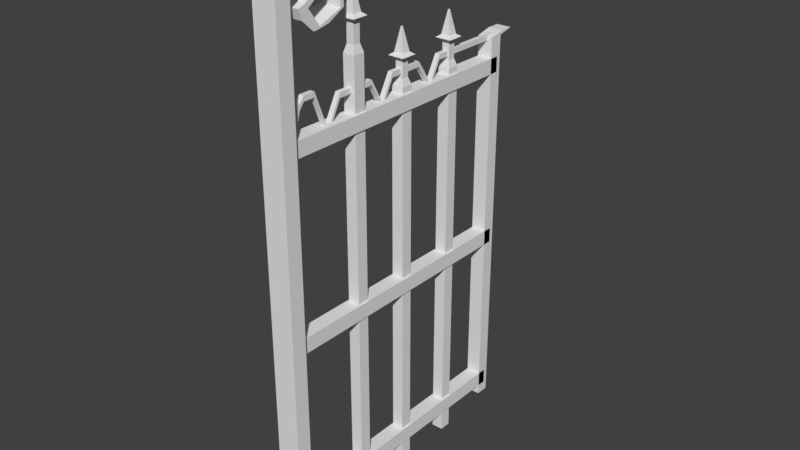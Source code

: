 # Source: S_GateFence.blend  (saved by Blender 2.79.0; exported with 4.5.12 LTS)
import bpy
from mathutils import Matrix  # noqa: F401  (used for matrix-valued properties, if any)

bpy.ops.wm.read_factory_settings(use_empty=True)
scene = bpy.context.scene
scene.name = 'Scene'

# ---- collections
col_collection_1 = bpy.data.collections.new('Collection 1'); scene.collection.children.link(col_collection_1)

# ---- world
world_world = bpy.data.worlds.new('World'); scene.world = world_world
world_world.color = (0.05088, 0.05088, 0.05088)
world_world.use_sun_shadow = False
world_world.sun_shadow_jitter_overblur = 0.0
world_world.cycles.sampling_method = 'MANUAL'

# ---- meshes
me_cube_015 = bpy.data.meshes.new('Cube.015')
me_cube_015.from_pydata([(-1.0, -1.0, -1.0), (-1.0, -1.0, 1.0), (-1.0, -0.4007, -1.0), (-1.0, -0.4007, 1.0), (1.0, -1.0, -1.0), (1.0, -1.0, 1.0), (1.0, -0.4007, -1.0), (1.0, -0.4007, 1.0), (-1.0, -1.093, -10.33), (-1.0, -1.093, -8.331), (1.0, -1.093, -8.331), (1.0, -1.093, -10.33), (-1.0, -1.206, -0.681), (-1.0, -1.206, 1.319), (1.0, -1.206, 1.319), (1.0, -1.206, -0.681), (-1.0, -1.462, -0.681), (-1.0, -1.462, 1.319), (1.0, -1.462, 1.319), (1.0, -1.462, -0.681), (-1.0, -1.558, -10.3), (-1.0, -1.558, -8.302), (1.0, -1.558, -8.302), (1.0, -1.558, -10.3), (-1.0, -1.654, -0.4886), (-1.0, -1.654, 1.511), (1.0, -1.654, 1.511), (1.0, -1.654, -0.4886), (-1.0, -1.933, -0.4886), (-1.0, -1.933, 1.511), (1.0, -1.933, 1.511), (1.0, -1.933, -0.4886), (-1.0, -2.041, -11.69), (-1.0, -2.041, -9.689), (1.0, -2.041, -9.689), (1.0, -2.041, -11.69), (-1.0, -2.142, 3.151), (-1.0, -2.142, 5.151), (1.0, -2.142, 5.151), (1.0, -2.142, 3.151), (-1.0, -2.23, 3.151), (-1.0, -2.23, 5.151), (1.0, -2.23, 5.151), (1.0, -2.23, 3.151), (-1.0, -2.264, 0.7155), (-1.0, -2.264, 2.715), (1.0, -2.264, 2.715), (1.0, -2.264, 0.7155), (-1.0, -2.292, 4.17), (-1.0, -2.292, 6.17), (1.0, -2.292, 6.17), (1.0, -2.292, 4.17), (-1.0, -2.328, 9.614), (-1.0, -2.328, 11.61), (1.0, -2.328, 11.61), (1.0, -2.328, 9.614), (-1.0, -2.331, 14.03), (-1.0, -2.331, 16.03), (1.0, -2.331, 16.03), (1.0, -2.331, 14.03), (-1.0, -2.389, 14.03), (-1.0, -2.389, 16.03), (1.0, -2.389, 16.03), (1.0, -2.389, 14.03), (-1.0, -2.328, -12.17), (1.0, -2.328, -12.17), (-1.0, -2.356, -8.718), (1.0, -2.356, -8.718), (-3.11, -2.401, -87.89), (-3.11, -2.401, -81.67), (-3.11, -0.414, -87.89), (-3.11, -0.414, -81.67), (3.11, -2.401, -87.89), (3.11, -2.401, -81.67), (3.11, -0.414, -87.89), (3.11, -0.414, -81.67), (-2.431, -0.844, -167.4), (-2.431, -0.93, -167.4), (-2.431, -0.844, -5.244), (-2.431, -0.93, -5.244), (2.431, -0.844, -167.4), (2.431, -0.93, -167.4), (2.431, -0.844, -5.244), (2.431, -0.93, -5.244), (-1.525, -0.9139, -2.339), (-1.525, -0.86, -2.339), (1.525, -0.86, -2.339), (1.525, -0.9139, -2.339), (-1.525, -0.9139, 4.633), (-1.525, -0.86, 4.633), (1.525, -0.86, 4.633), (1.525, -0.9139, 4.633), (-3.37, -0.9466, 5.787), (-3.37, -0.8274, 5.787), (3.37, -0.8274, 5.787), (3.37, -0.9466, 5.787), (-1.917, -0.9209, 6.82), (-1.917, -0.8531, 6.82), (1.917, -0.8531, 6.82), (1.917, -0.9209, 6.82), (-0.2416, -0.8913, 16.02), (-0.2416, -0.8827, 16.02), (0.2416, -0.8827, 16.02), (0.2416, -0.8913, 16.02), (-2.431, -1.311, -167.4), (-2.431, -1.396, -167.4), (-2.431, -1.311, -5.244), (-2.431, -1.396, -5.244), (2.431, -1.311, -167.4), (2.431, -1.396, -167.4), (2.431, -1.311, -5.244), (2.431, -1.396, -5.244), (-1.525, -1.38, -2.339), (-1.525, -1.327, -2.339), (1.525, -1.327, -2.339), (1.525, -1.38, -2.339), (-1.525, -1.38, 4.633), (-1.525, -1.327, 4.633), (1.525, -1.327, 4.633), (1.525, -1.38, 4.633), (-3.37, -1.413, 5.787), (-3.37, -1.294, 5.787), (3.37, -1.294, 5.787), (3.37, -1.413, 5.787), (-1.917, -1.387, 6.82), (-1.917, -1.32, 6.82), (1.917, -1.32, 6.82), (1.917, -1.387, 6.82), (-0.2416, -1.358, 16.02), (-0.2416, -1.349, 16.02), (0.2416, -1.349, 16.02), (0.2416, -1.358, 16.02), (-2.431, -1.748, -170.2), (-2.431, -1.834, -170.2), (-2.431, -1.748, 12.77), (-2.431, -1.834, 12.77), (2.431, -1.748, -170.2), (2.431, -1.834, -170.2), (2.431, -1.748, 12.77), (2.431, -1.834, 12.77), (-1.525, -1.818, 16.05), (-1.525, -1.764, 16.05), (1.525, -1.764, 16.05), (1.525, -1.818, 16.05), (-1.525, -1.818, 23.92), (-1.525, -1.764, 23.92), (1.525, -1.764, 23.92), (1.525, -1.818, 23.92), (-3.37, -1.851, 25.22), (-3.37, -1.732, 25.22), (3.37, -1.732, 25.22), (3.37, -1.851, 25.22), (-1.917, -1.825, 26.39), (-1.917, -1.757, 26.39), (1.917, -1.757, 26.39), (1.917, -1.825, 26.39), (-0.2416, -1.796, 36.77), (-0.2416, -1.787, 36.77), (0.2416, -1.787, 36.77), (0.2416, -1.796, 36.77), (-3.11, -0.3829, -162.5), (-3.11, -0.4802, -162.5), (-3.11, -0.3829, 0.2719), (-3.11, -0.4802, 0.2719), (3.11, -0.3829, -162.5), (3.11, -0.4802, -162.5), (3.11, -0.3829, 0.2719), (3.11, -0.4802, 0.2719), (-3.11, -0.3665, 1.754), (-3.11, -0.2691, 1.754), (3.11, -0.2691, 1.754), (3.11, -0.3665, 1.754), (-3.11, -2.401, -158.2), (-3.11, -2.401, -151.9), (-3.11, -0.414, -158.2), (-3.11, -0.414, -151.9), (3.11, -2.401, -158.2), (3.11, -2.401, -151.9), (3.11, -0.414, -158.2), (3.11, -0.414, -151.9), (-3.11, -2.401, -14.07), (-3.11, -2.401, -7.85), (-3.11, -0.414, -14.07), (-3.11, -0.414, -7.85), (3.11, -2.401, -14.07), (3.11, -2.401, -7.85), (3.11, -0.414, -14.07), (3.11, -0.414, -7.85), (-4.6, -2.481, 38.13), (-4.6, -2.481, -167.6), (-4.6, -2.372, 38.13), (-4.6, -2.372, -167.6), (5.109, -2.481, 38.13), (5.109, -2.481, -167.6), (5.109, -2.372, 38.13), (5.109, -2.372, -167.6), (-4.6, -2.372, 42.76), (-4.6, -2.481, 42.76), (5.109, -2.372, 42.76), (5.109, -2.481, 42.76), (5.109, -2.225, 45.99), (-4.6, -2.225, 45.99), (5.109, -2.225, 50.63), (-4.6, -2.225, 50.63), (5.109, -2.068, 45.99), (-4.6, -2.068, 45.99), (5.109, -2.068, 50.63), (-4.6, -2.068, 50.63), (5.109, -1.988, 41.53), (-4.6, -1.988, 41.53), (5.109, -1.988, 46.16), (-4.6, -1.988, 46.16), (5.109, -1.961, 41.53), (-4.6, -1.961, 41.53), (5.109, -1.961, 46.16), (-4.6, -1.961, 46.16), (5.109, -1.988, 31.21), (-4.6, -1.988, 31.21), (5.109, -1.961, 31.21), (-4.6, -1.961, 31.21), (5.109, -2.156, 27.51), (-4.6, -2.156, 27.51), (5.109, -2.086, 27.51), (-4.6, -2.086, 27.51), (5.109, -2.207, 26.52), (-4.6, -2.207, 26.52), (5.109, -2.179, 26.52), (-4.6, -2.179, 26.52), (5.109, -2.24, 34.04), (-4.6, -2.24, 34.04), (5.109, -2.291, 30.86), (-4.6, -2.291, 30.86), (5.109, -2.264, 35.79), (-4.6, -2.264, 35.79), (5.109, -2.315, 34.8), (-4.6, -2.315, 34.8), (5.109, -2.076, 41.06), (-4.6, -2.076, 41.06), (5.109, -2.1, 42.81), (-4.6, -2.1, 42.81)], [], [(1, 2, 0), (3, 6, 2), (7, 4, 6), (0, 9, 1), (6, 0, 2), (3, 5, 7), (11, 12, 8), (4, 8, 0), (1, 10, 5), (4, 10, 11), (13, 18, 14), (9, 12, 13), (9, 14, 10), (10, 15, 11), (19, 22, 23), (14, 19, 15), (15, 16, 12), (12, 17, 13), (23, 24, 20), (19, 20, 16), (16, 21, 17), (17, 22, 18), (25, 30, 26), (21, 24, 25), (21, 26, 22), (22, 27, 23), (31, 32, 28), (26, 31, 27), (27, 28, 24), (24, 29, 25), (35, 36, 32), (28, 33, 29), (29, 34, 30), (31, 34, 35), (37, 42, 38), (33, 36, 37), (33, 38, 34), (34, 39, 35), (43, 44, 40), (38, 43, 39), (39, 40, 36), (36, 41, 37), (45, 48, 49), (40, 45, 41), (41, 46, 42), (43, 46, 47), (49, 54, 50), (45, 50, 46), (46, 51, 47), (44, 66, 48), (55, 56, 52), (50, 55, 51), (51, 52, 48), (49, 52, 53), (57, 62, 58), (53, 56, 57), (53, 58, 54), (54, 59, 55), (62, 60, 63), (58, 63, 59), (59, 60, 56), (56, 61, 57), (65, 66, 64), (48, 67, 51), (47, 67, 65), (47, 64, 44), (69, 70, 68), (71, 74, 70), (75, 72, 74), (73, 68, 72), (74, 68, 70), (71, 73, 75), (76, 79, 78), (79, 85, 78), (83, 80, 82), (81, 76, 80), (82, 76, 78), (79, 81, 83), (87, 88, 84), (82, 87, 83), (78, 86, 82), (79, 87, 84), (90, 95, 91), (84, 89, 85), (86, 91, 87), (85, 90, 86), (95, 96, 92), (89, 94, 90), (91, 92, 88), (88, 93, 89), (96, 101, 97), (92, 97, 93), (94, 99, 95), (93, 98, 94), (100, 102, 101), (98, 103, 99), (97, 102, 98), (99, 100, 96), (105, 106, 104), (107, 113, 106), (111, 108, 110), (109, 104, 108), (110, 104, 106), (107, 109, 111), (115, 116, 112), (110, 115, 111), (106, 114, 110), (107, 115, 112), (118, 123, 119), (112, 117, 113), (114, 119, 115), (113, 118, 114), (120, 127, 124), (117, 122, 118), (119, 120, 116), (116, 121, 117), (124, 129, 125), (120, 125, 121), (122, 127, 123), (122, 125, 126), (128, 130, 129), (126, 131, 127), (125, 130, 126), (127, 128, 124), (133, 134, 132), (135, 141, 134), (138, 137, 136), (137, 132, 136), (138, 132, 134), (135, 137, 139), (143, 144, 140), (138, 143, 139), (134, 142, 138), (139, 140, 135), (146, 151, 147), (140, 145, 141), (142, 147, 143), (141, 146, 142), (151, 152, 148), (145, 150, 146), (147, 148, 144), (144, 149, 145), (152, 157, 153), (148, 153, 149), (150, 155, 151), (149, 154, 150), (156, 158, 157), (154, 159, 155), (153, 158, 154), (152, 159, 156), (160, 163, 162), (166, 171, 167), (167, 164, 166), (165, 160, 164), (166, 160, 162), (163, 165, 167), (168, 170, 169), (162, 170, 166), (167, 168, 163), (162, 168, 169), (173, 174, 172), (175, 178, 174), (179, 176, 178), (177, 172, 176), (178, 172, 174), (175, 177, 179), (181, 182, 180), (183, 186, 182), (187, 184, 186), (185, 180, 184), (186, 180, 182), (183, 185, 187), (190, 189, 188), (194, 191, 190), (192, 195, 194), (188, 193, 192), (198, 192, 194), (193, 191, 195), (197, 198, 196), (199, 188, 192), (196, 201, 190), (197, 190, 188), (207, 201, 203), (200, 198, 194), (201, 194, 190), (202, 196, 198), (210, 207, 206), (206, 203, 202), (204, 202, 200), (205, 200, 201), (212, 210, 208), (204, 210, 206), (209, 204, 205), (211, 205, 207), (215, 212, 213), (216, 212, 208), (215, 209, 211), (214, 211, 210), (216, 222, 218), (217, 208, 209), (219, 209, 213), (218, 213, 212), (220, 226, 222), (221, 216, 217), (223, 217, 219), (222, 219, 218), (227, 224, 225), (220, 230, 224), (227, 221, 223), (226, 223, 222), (228, 234, 230), (229, 220, 221), (231, 221, 225), (230, 225, 224), (235, 232, 233), (238, 233, 232), (235, 229, 231), (234, 231, 230), (239, 236, 237), (236, 232, 228), (237, 228, 229), (233, 237, 229), (1, 3, 2), (3, 7, 6), (7, 5, 4), (0, 8, 9), (6, 4, 0), (3, 1, 5), (11, 15, 12), (4, 11, 8), (1, 9, 10), (4, 5, 10), (13, 17, 18), (9, 8, 12), (9, 13, 14), (10, 14, 15), (19, 18, 22), (14, 18, 19), (15, 19, 16), (12, 16, 17), (23, 27, 24), (19, 23, 20), (16, 20, 21), (17, 21, 22), (25, 29, 30), (21, 20, 24), (21, 25, 26), (22, 26, 27), (31, 35, 32), (26, 30, 31), (27, 31, 28), (24, 28, 29), (35, 39, 36), (28, 32, 33), (29, 33, 34), (31, 30, 34), (37, 41, 42), (33, 32, 36), (33, 37, 38), (34, 38, 39), (43, 47, 44), (38, 42, 43), (39, 43, 40), (36, 40, 41), (45, 44, 48), (40, 44, 45), (41, 45, 46), (43, 42, 46), (49, 53, 54), (45, 49, 50), (46, 50, 51), (44, 64, 66), (55, 59, 56), (50, 54, 55), (51, 55, 52), (49, 48, 52), (57, 61, 62), (53, 52, 56), (53, 57, 58), (54, 58, 59), (62, 61, 60), (58, 62, 63), (59, 63, 60), (56, 60, 61), (65, 67, 66), (48, 66, 67), (47, 51, 67), (47, 65, 64), (69, 71, 70), (71, 75, 74), (75, 73, 72), (73, 69, 68), (74, 72, 68), (71, 69, 73), (76, 77, 79), (79, 84, 85), (83, 81, 80), (81, 77, 76), (82, 80, 76), (79, 77, 81), (87, 91, 88), (82, 86, 87), (78, 85, 86), (79, 83, 87), (90, 94, 95), (84, 88, 89), (86, 90, 91), (85, 89, 90), (95, 99, 96), (89, 93, 94), (91, 95, 92), (88, 92, 93), (96, 100, 101), (92, 96, 97), (94, 98, 99), (93, 97, 98), (100, 103, 102), (98, 102, 103), (97, 101, 102), (99, 103, 100), (105, 107, 106), (107, 112, 113), (111, 109, 108), (109, 105, 104), (110, 108, 104), (107, 105, 109), (115, 119, 116), (110, 114, 115), (106, 113, 114), (107, 111, 115), (118, 122, 123), (112, 116, 117), (114, 118, 119), (113, 117, 118), (120, 123, 127), (117, 121, 122), (119, 123, 120), (116, 120, 121), (124, 128, 129), (120, 124, 125), (122, 126, 127), (122, 121, 125), (128, 131, 130), (126, 130, 131), (125, 129, 130), (127, 131, 128), (133, 135, 134), (135, 140, 141), (138, 139, 137), (137, 133, 132), (138, 136, 132), (135, 133, 137), (143, 147, 144), (138, 142, 143), (134, 141, 142), (139, 143, 140), (146, 150, 151), (140, 144, 145), (142, 146, 147), (141, 145, 146), (151, 155, 152), (145, 149, 150), (147, 151, 148), (144, 148, 149), (152, 156, 157), (148, 152, 153), (150, 154, 155), (149, 153, 154), (156, 159, 158), (154, 158, 159), (153, 157, 158), (152, 155, 159), (160, 161, 163), (166, 170, 171), (167, 165, 164), (165, 161, 160), (166, 164, 160), (163, 161, 165), (168, 171, 170), (162, 169, 170), (167, 171, 168), (162, 163, 168), (173, 175, 174), (175, 179, 178), (179, 177, 176), (177, 173, 172), (178, 176, 172), (175, 173, 177), (181, 183, 182), (183, 187, 186), (187, 185, 184), (185, 181, 180), (186, 184, 180), (183, 181, 185), (190, 191, 189), (194, 195, 191), (192, 193, 195), (188, 189, 193), (198, 199, 192), (193, 189, 191), (197, 199, 198), (199, 197, 188), (196, 203, 201), (197, 196, 190), (207, 205, 201), (200, 202, 198), (201, 200, 194), (202, 203, 196), (210, 211, 207), (206, 207, 203), (204, 206, 202), (205, 204, 200), (212, 214, 210), (204, 208, 210), (209, 208, 204), (211, 209, 205), (215, 214, 212), (216, 218, 212), (215, 213, 209), (214, 215, 211), (216, 220, 222), (217, 216, 208), (219, 217, 209), (218, 219, 213), (220, 224, 226), (221, 220, 216), (223, 221, 217), (222, 223, 219), (227, 226, 224), (220, 228, 230), (227, 225, 221), (226, 227, 223), (228, 232, 234), (229, 228, 220), (231, 229, 221), (230, 231, 225), (235, 234, 232), (238, 239, 233), (235, 233, 229), (234, 235, 231), (239, 238, 236), (236, 238, 232), (237, 236, 228), (233, 239, 237)])
_uv = me_cube_015.uv_layers.new(name='UVMap')
_uv.uv.foreach_set('vector', [0.8884, 0.06036, 0.882, 0.05119, 0.8884, 0.0512, 0.9245, 0.4072, 0.9032, 0.4163, 0.9032, 0.4072, 0.882, 0.1982, 0.8884, 0.2073, 0.882, 0.2073, 0.8884, 0.0512, 0.8895, 0.0176, 0.8884, 0.06036, 0.8611, 0.3381, 0.8547, 0.3289, 0.8611, 0.3289, 0.8611, 0.3289, 0.8547, 0.3197, 0.8611, 0.3197, 0.8153, 0.4085, 0.8365, 0.3642, 0.8365, 0.4085, 0.9669, 0.3013, 0.9457, 0.3441, 0.9457, 0.3013, 0.9669, 0.2585, 0.9457, 0.3013, 0.9457, 0.2585, 0.8884, 0.2073, 0.8895, 0.2409, 0.8895, 0.2501, 0.8648, 0.3621, 0.8676, 0.3713, 0.8648, 0.3713, 0.8895, 0.0176, 0.8906, 0.05266, 0.8905, 0.06182, 0.8365, 0.4085, 0.8577, 0.3642, 0.8577, 0.4085, 0.8895, 0.2409, 0.8906, 0.2058, 0.8895, 0.2501, 0.8933, 0.2058, 0.8944, 0.2408, 0.8945, 0.2499, 0.8905, 0.1967, 0.8933, 0.2058, 0.8906, 0.2058, 0.8676, 0.3621, 0.8703, 0.3713, 0.8676, 0.3713, 0.8906, 0.05266, 0.8933, 0.06183, 0.8905, 0.06182, 0.9029, 0.2578, 0.9241, 0.2129, 0.9241, 0.2578, 0.9666, 0.1867, 0.9454, 0.2308, 0.9454, 0.1867, 0.8933, 0.05266, 0.8944, 0.01773, 0.8933, 0.06183, 0.9666, 0.1426, 0.9454, 0.1867, 0.9454, 0.1426, 0.8547, 0.3381, 0.8577, 0.3472, 0.8547, 0.3472, 0.8944, 0.01773, 0.8953, 0.05354, 0.8953, 0.06271, 0.9241, 0.2556, 0.9454, 0.2106, 0.9454, 0.2556, 0.8944, 0.2408, 0.8953, 0.205, 0.8945, 0.2499, 0.9457, 0.3196, 0.9245, 0.3709, 0.9245, 0.3196, 0.8953, 0.1958, 0.8983, 0.205, 0.8953, 0.205, 0.8577, 0.3564, 0.8547, 0.3472, 0.8577, 0.3472, 0.8953, 0.05354, 0.8982, 0.06271, 0.8953, 0.06271, 0.9032, 0.3265, 0.9245, 0.2585, 0.9245, 0.3265, 0.8983, 0.05354, 0.8996, 0.01138, 0.8982, 0.06271, 0.9245, 0.3265, 0.9032, 0.3779, 0.9032, 0.3265, 0.8983, 0.205, 0.8996, 0.2471, 0.8996, 0.2563, 0.8623, 0.3642, 0.8633, 0.3734, 0.8623, 0.3734, 0.8996, 0.01138, 0.9004, 0.07023, 0.9004, 0.07939, 0.9241, 0.2106, 0.9454, 0.1426, 0.9454, 0.2106, 0.8996, 0.2471, 0.9004, 0.1883, 0.8996, 0.2563, 0.9029, 0.2129, 0.9241, 0.2017, 0.9241, 0.2129, 0.9004, 0.1791, 0.9014, 0.1883, 0.9004, 0.1883, 0.8587, 0.3734, 0.8577, 0.3642, 0.8587, 0.3642, 0.9004, 0.07023, 0.9014, 0.07939, 0.9004, 0.07939, 0.9017, 0.06823, 0.902, 0.0749, 0.902, 0.08406, 0.9014, 0.07023, 0.9017, 0.06823, 0.9014, 0.07939, 0.9666, 0.2308, 0.9454, 0.242, 0.9454, 0.2308, 0.9014, 0.1883, 0.9017, 0.1903, 0.9018, 0.1994, 0.9245, 0.3037, 0.9457, 0.2788, 0.9457, 0.3037, 0.9245, 0.3196, 0.9457, 0.3037, 0.9457, 0.3196, 0.9017, 0.1903, 0.902, 0.1836, 0.9018, 0.1994, 0.9018, 0.05907, 0.9029, 0.01583, 0.902, 0.0749, 0.882, 0.2788, 0.9032, 0.2585, 0.9032, 0.2788, 0.902, 0.1744, 0.9023, 0.1587, 0.902, 0.1836, 0.882, 0.3037, 0.9032, 0.2788, 0.9032, 0.3037, 0.902, 0.08406, 0.9023, 0.09985, 0.9023, 0.109, 0.8695, 0.3289, 0.8701, 0.3381, 0.8695, 0.3381, 0.9023, 0.109, 0.9023, 0.1201, 0.9023, 0.1293, 0.9245, 0.2788, 0.9457, 0.2585, 0.9457, 0.2788, 0.9023, 0.1495, 0.9023, 0.1384, 0.9023, 0.1587, 0.9032, 0.4072, 0.882, 0.4163, 0.882, 0.4072, 0.9023, 0.1293, 0.9029, 0.1384, 0.9023, 0.1384, 0.8701, 0.3289, 0.8695, 0.3197, 0.8701, 0.3197, 0.9023, 0.1201, 0.9029, 0.1293, 0.9023, 0.1293, 0.882, 0.3787, 0.9032, 0.3628, 0.9032, 0.3787, 0.9032, 0.3037, 0.882, 0.3628, 0.882, 0.3037, 0.9018, 0.1994, 0.9029, 0.2427, 0.9027, 0.2585, 0.9029, 0.2017, 0.9241, 0.1426, 0.9241, 0.2017, 0.9789, 0.1711, 1.0, 0.1996, 0.9789, 0.1996, 0.969, 2.186e-09, 0.9029, 0.02852, 0.9029, 0.0, 1.0, 0.1711, 0.9789, 0.1426, 1.0, 0.1426, 0.948, 0.3787, 0.882, 0.4072, 0.882, 0.3787, 1.0, 0.1141, 0.9789, 0.08556, 1.0, 0.08556, 0.9668, 0.3726, 0.9457, 0.3441, 0.9668, 0.3441, 0.9752, 0.0, 0.9762, 0.743, 0.9752, 0.743, 0.9762, 0.743, 0.9754, 0.7564, 0.9752, 0.743, 0.9771, 0.743, 0.978, 0.0, 0.978, 0.743, 0.8586, 0.3381, 0.8577, 0.3603, 0.8577, 0.3381, 0.5541, 0.09751, 0.5025, 0.8408, 0.5025, 0.09751, 0.4826, 0.09751, 0.4309, 0.8408, 0.4309, 0.09751, 0.4406, 0.08419, 0.4729, 0.05222, 0.4729, 0.08419, 0.978, 0.743, 0.9772, 0.7564, 0.9771, 0.743, 0.5025, 0.09751, 0.5445, 0.08419, 0.5541, 0.09751, 0.4826, 0.09751, 0.4406, 0.08419, 0.4729, 0.08419, 0.8699, 0.3505, 0.869, 0.3589, 0.8693, 0.3505, 0.976, 0.7564, 0.9754, 0.7884, 0.9754, 0.7564, 0.9778, 0.7564, 0.9772, 0.7884, 0.9772, 0.7564, 0.5121, 0.08419, 0.5445, 0.05222, 0.5445, 0.08419, 0.421, 0.04693, 0.4771, 0.04219, 0.4925, 0.04693, 0.5121, 0.05222, 0.5641, 0.04693, 0.5445, 0.05222, 0.4406, 0.05222, 0.4925, 0.04693, 0.4729, 0.05222, 0.8686, 0.342, 0.8677, 0.3505, 0.8681, 0.342, 0.8656, 0.3621, 0.866, 0.3197, 0.8663, 0.3621, 0.8674, 0.378, 0.8684, 0.3713, 0.8686, 0.378, 0.856, 0.3631, 0.857, 0.3564, 0.8572, 0.3631, 0.4925, 0.04693, 0.5487, 0.04219, 0.5641, 0.04693, 0.8573, 0.3564, 0.8572, 0.3586, 0.8572, 0.3564, 0.8663, 0.3621, 0.8667, 0.3197, 0.867, 0.3621, 0.508, 0.04219, 0.5309, 0.0, 0.5487, 0.04219, 0.4364, 0.04219, 0.4593, 0.0, 0.4771, 0.04219, 0.9771, 0.0, 0.9762, 0.743, 0.9762, 0.0, 0.9771, 0.743, 0.9763, 0.7564, 0.9762, 0.743, 0.978, 0.743, 0.9789, 0.0, 0.9789, 0.743, 0.8686, 0.3197, 0.8677, 0.342, 0.8677, 0.3197, 0.6257, 0.09751, 0.5741, 0.8408, 0.5741, 0.09751, 0.411, 0.09751, 0.3594, 0.8408, 0.3594, 0.09751, 0.369, 0.08419, 0.4014, 0.05222, 0.4014, 0.08419, 0.9789, 0.743, 0.9782, 0.7564, 0.978, 0.743, 0.5741, 0.09751, 0.6161, 0.08419, 0.6257, 0.09751, 0.411, 0.09751, 0.369, 0.08419, 0.4014, 0.08419, 0.8686, 0.3505, 0.8677, 0.3589, 0.8681, 0.3505, 0.9769, 0.7564, 0.9763, 0.7884, 0.9763, 0.7564, 0.9787, 0.7564, 0.9782, 0.7884, 0.9782, 0.7564, 0.5837, 0.08419, 0.6161, 0.05222, 0.6161, 0.08419, 0.421, 0.04693, 0.3648, 0.04219, 0.4055, 0.04219, 0.5837, 0.05222, 0.6357, 0.04693, 0.6161, 0.05222, 0.369, 0.05222, 0.421, 0.04693, 0.4014, 0.05222, 0.862, 0.3642, 0.8611, 0.3727, 0.8614, 0.3642, 0.8648, 0.3621, 0.8652, 0.3197, 0.8656, 0.3621, 0.8648, 0.378, 0.8658, 0.3713, 0.8661, 0.378, 0.8547, 0.3631, 0.8557, 0.3564, 0.856, 0.3631, 0.6357, 0.04693, 0.5796, 0.04219, 0.6203, 0.04219, 0.8573, 0.3608, 0.8572, 0.363, 0.8572, 0.3608, 0.8677, 0.3197, 0.8673, 0.3621, 0.867, 0.3197, 0.5796, 0.04219, 0.6025, 0.0, 0.6203, 0.04219, 0.3648, 0.04219, 0.3877, 0.0, 0.4055, 0.04219, 0.9743, 0.0, 0.9734, 0.8386, 0.9734, 0.0, 0.9743, 0.8386, 0.9736, 0.8537, 0.9734, 0.8386, 0.9752, 0.8386, 0.9743, 0.0, 0.9752, 0.0, 0.8695, 0.3197, 0.8686, 0.342, 0.8686, 0.3197, 0.3394, 0.1101, 0.2878, 0.949, 0.2878, 0.1101, 0.2678, 0.1101, 0.2162, 0.949, 0.2162, 0.1101, 0.2258, 0.09502, 0.2582, 0.05894, 0.2582, 0.09502, 0.9752, 0.8386, 0.9745, 0.8537, 0.9743, 0.8386, 0.2878, 0.1101, 0.3298, 0.09502, 0.3394, 0.1101, 0.2162, 0.1101, 0.2582, 0.09502, 0.2678, 0.1101, 0.8699, 0.342, 0.869, 0.3505, 0.8693, 0.342, 0.9742, 0.8537, 0.9736, 0.8898, 0.9736, 0.8537, 0.9751, 0.8537, 0.9745, 0.8898, 0.9745, 0.8537, 0.2974, 0.09502, 0.3298, 0.05894, 0.3298, 0.09502, 0.2062, 0.05297, 0.2624, 0.04762, 0.2778, 0.05297, 0.2974, 0.05894, 0.3494, 0.05296, 0.3298, 0.05894, 0.2258, 0.05894, 0.2778, 0.05297, 0.2582, 0.05894, 0.8599, 0.3666, 0.859, 0.375, 0.8593, 0.3666, 0.8641, 0.3675, 0.8645, 0.3197, 0.8648, 0.3675, 0.8661, 0.378, 0.8671, 0.3713, 0.8674, 0.378, 0.8634, 0.3742, 0.8644, 0.3675, 0.8647, 0.3742, 0.2778, 0.05296, 0.334, 0.04762, 0.3494, 0.05296, 0.8573, 0.3586, 0.8572, 0.3608, 0.8572, 0.3586, 0.8634, 0.3675, 0.8638, 0.3197, 0.8641, 0.3675, 0.2932, 0.04762, 0.3162, 0.0, 0.334, 0.04762, 0.2624, 0.04762, 0.2395, 0.0, 0.2446, 0.0, 0.9734, 0.7529, 0.9712, 0.006793, 0.9722, 0.006793, 0.97, 0.7461, 0.9702, 0.7529, 0.969, 0.7461, 0.969, 0.7461, 0.9702, 0.0, 0.97, 0.7461, 0.8611, 0.3381, 0.86, 0.3666, 0.86, 0.3381, 0.7678, 0.006798, 0.7018, 0.7532, 0.7018, 0.006798, 0.7018, 0.006798, 0.6357, 0.7532, 0.6357, 0.006798, 0.859, 0.3666, 0.86, 0.3381, 0.86, 0.3666, 0.7018, 0.006798, 0.7678, 2.733e-09, 0.7678, 0.006798, 0.6357, 0.006798, 0.7018, 0.0, 0.7018, 0.006798, 0.9722, 0.006793, 0.9724, 3.094e-07, 0.9734, 0.0, 0.9789, 0.1996, 1.0, 0.2281, 0.9789, 0.2281, 0.969, 0.08556, 0.9029, 0.1141, 0.9029, 0.08556, 1.0, 0.3136, 0.9789, 0.2851, 1.0, 0.2851, 0.969, 0.05704, 0.9029, 0.08556, 0.9029, 0.05704, 0.9789, 0.05704, 1.0, 0.08556, 0.9789, 0.08556, 1.0, 0.02852, 0.9789, 1.093e-09, 1.0, 0.0, 0.9789, 0.2281, 1.0, 0.2566, 0.9789, 0.2566, 0.9029, 0.1426, 0.969, 0.1141, 0.969, 0.1426, 1.0, 0.2851, 0.9789, 0.2566, 1.0, 0.2566, 0.969, 0.02852, 0.9029, 0.05704, 0.9029, 0.02852, 1.0, 0.1426, 0.9789, 0.1141, 1.0, 0.1141, 1.0, 0.05704, 0.9789, 0.02852, 1.0, 0.02852, 0.8721, 0.05729, 0.8709, 1.0, 0.8709, 0.05729, 1.924e-07, 0.9431, 0.1031, 0.0, 0.1031, 0.9431, 0.882, 0.05729, 0.8808, 1.0, 0.8808, 0.05729, 0.2062, 0.02125, 0.1031, 0.9644, 0.1031, 0.02125, 0.8808, 0.03605, 0.882, 0.05729, 0.8808, 0.05729, 0.8634, 0.3197, 0.8622, 0.3642, 0.8622, 0.3197, 0.8611, 0.3642, 0.8622, 0.3197, 0.8622, 0.3642, 0.1031, 0.0, 0.2062, 0.02125, 0.1031, 0.02125, 0.8721, 0.03605, 0.8736, 0.02124, 0.8721, 0.05729, 0.8709, 0.03605, 0.8721, 0.05729, 0.8709, 0.05729, 0.8753, 0.0, 0.8736, 0.02124, 0.8736, 0.0, 0.8793, 0.02124, 0.8808, 0.03605, 0.8808, 0.05729, 0.1031, 0.9792, 1.924e-07, 0.9431, 0.1031, 0.9431, 0.8514, 0.3197, 0.7678, 0.3642, 0.7678, 0.3197, 0.7678, 0.4088, 0.8153, 0.3642, 0.8153, 0.4088, 0.853, 0.3197, 0.8514, 0.3642, 0.8514, 0.3197, 0.8776, 0.02124, 0.8793, 0.0, 0.8793, 0.02124, 0.853, 0.3642, 0.8547, 0.3197, 0.8547, 0.3642, 0.8765, 0.04171, 0.8768, 0.02047, 0.8768, 0.04171, 0.8776, 0.02124, 0.8768, 0.02047, 0.8776, 0.0, 0.8709, 0.1106, 0.7678, 0.09007, 0.8709, 0.09007, 0.8762, 0.02047, 0.8753, 0.02124, 0.8753, 0.0, 0.8709, 0.09007, 0.7678, 0.06882, 0.8709, 0.06882, 0.8768, 0.089, 0.8765, 0.04171, 0.8768, 0.04171, 0.8765, 0.02047, 0.8762, 0.04171, 0.8762, 0.02047, 0.8709, 0.3197, 0.8706, 0.3642, 0.8706, 0.3197, 0.8768, 0.089, 0.8778, 0.106, 0.8765, 0.089, 0.8709, 0.1579, 0.7678, 0.1106, 0.8709, 0.1106, 0.8765, 0.089, 0.8762, 0.04171, 0.8765, 0.04171, 0.7678, 0.02151, 0.8709, 0.06882, 0.7678, 0.06882, 0.8785, 0.106, 0.8788, 0.1105, 0.8778, 0.106, 0.8709, 0.1748, 0.7678, 0.1579, 0.8709, 0.1579, 0.8751, 0.106, 0.8762, 0.089, 0.8765, 0.089, 0.7678, 0.004537, 0.8709, 0.02151, 0.7678, 0.02151, 0.8703, 0.3642, 0.8706, 0.3197, 0.8706, 0.3642, 0.8785, 0.106, 0.88, 0.09059, 0.8791, 0.1105, 0.8741, 0.1105, 0.8744, 0.106, 0.8751, 0.106, 0.7678, 0.0, 0.8709, 0.004537, 0.7678, 0.004537, 0.8794, 0.07603, 0.8802, 0.07252, 0.88, 0.09059, 0.8709, 0.2795, 0.7678, 0.2495, 0.8709, 0.2495, 0.873, 0.09059, 0.8744, 0.106, 0.8738, 0.1105, 0.7678, 0.2296, 0.8709, 0.2495, 0.7678, 0.2495, 0.8709, 0.2116, 0.7678, 0.207, 0.8709, 0.207, 0.7678, 0.1748, 0.8709, 0.207, 0.7678, 0.207, 0.8727, 0.07252, 0.8735, 0.07603, 0.873, 0.09059, 0.7678, 0.2116, 0.8709, 0.2296, 0.7678, 0.2296, 0.8709, 0.3197, 0.7678, 0.3117, 0.8709, 0.3117, 0.8777, 0.04387, 0.8797, 0.06799, 0.8794, 0.07603, 0.8709, 0.3117, 0.7678, 0.2795, 0.8709, 0.2795, 0.8732, 0.06799, 0.8752, 0.04387, 0.8735, 0.07603, 0.8884, 0.06036, 0.882, 0.06036, 0.882, 0.05119, 0.9245, 0.4072, 0.9245, 0.4163, 0.9032, 0.4163, 0.882, 0.1982, 0.8884, 0.1981, 0.8884, 0.2073, 0.8884, 0.0512, 0.8895, 0.008433, 0.8895, 0.0176, 0.8611, 0.3381, 0.8547, 0.3381, 0.8547, 0.3289, 0.8611, 0.3289, 0.8547, 0.3289, 0.8547, 0.3197, 0.8153, 0.4085, 0.8153, 0.3642, 0.8365, 0.3642, 0.9669, 0.3013, 0.9669, 0.3441, 0.9457, 0.3441, 0.9669, 0.2585, 0.9669, 0.3013, 0.9457, 0.3013, 0.8884, 0.2073, 0.8884, 0.1981, 0.8895, 0.2409, 0.8648, 0.3621, 0.8676, 0.3621, 0.8676, 0.3713, 0.8895, 0.0176, 0.8895, 0.008433, 0.8906, 0.05266, 0.8365, 0.4085, 0.8365, 0.3642, 0.8577, 0.3642, 0.8895, 0.2409, 0.8905, 0.1967, 0.8906, 0.2058, 0.8933, 0.2058, 0.8933, 0.1967, 0.8944, 0.2408, 0.8905, 0.1967, 0.8933, 0.1967, 0.8933, 0.2058, 0.8676, 0.3621, 0.8703, 0.3621, 0.8703, 0.3713, 0.8906, 0.05266, 0.8933, 0.05266, 0.8933, 0.06183, 0.9029, 0.2578, 0.9029, 0.2129, 0.9241, 0.2129, 0.9666, 0.1867, 0.9666, 0.2308, 0.9454, 0.2308, 0.8933, 0.05266, 0.8945, 0.008569, 0.8944, 0.01773, 0.9666, 0.1426, 0.9666, 0.1867, 0.9454, 0.1867, 0.8547, 0.3381, 0.8577, 0.3381, 0.8577, 0.3472, 0.8944, 0.01773, 0.8945, 0.008569, 0.8953, 0.05354, 0.9241, 0.2556, 0.9241, 0.2106, 0.9454, 0.2106, 0.8944, 0.2408, 0.8953, 0.1958, 0.8953, 0.205, 0.9457, 0.3196, 0.9457, 0.3709, 0.9245, 0.3709, 0.8953, 0.1958, 0.8982, 0.1958, 0.8983, 0.205, 0.8577, 0.3564, 0.8547, 0.3564, 0.8547, 0.3472, 0.8953, 0.05354, 0.8983, 0.05354, 0.8982, 0.06271, 0.9032, 0.3265, 0.9032, 0.2585, 0.9245, 0.2585, 0.8983, 0.05354, 0.8996, 0.002216, 0.8996, 0.01138, 0.9245, 0.3265, 0.9245, 0.3779, 0.9032, 0.3779, 0.8983, 0.205, 0.8982, 0.1958, 0.8996, 0.2471, 0.8623, 0.3642, 0.8633, 0.3642, 0.8633, 0.3734, 0.8996, 0.01138, 0.8996, 0.002216, 0.9004, 0.07023, 0.9241, 0.2106, 0.9241, 0.1426, 0.9454, 0.1426, 0.8996, 0.2471, 0.9004, 0.1791, 0.9004, 0.1883, 0.9029, 0.2129, 0.9029, 0.2017, 0.9241, 0.2017, 0.9004, 0.1791, 0.9014, 0.1791, 0.9014, 0.1883, 0.8587, 0.3734, 0.8577, 0.3734, 0.8577, 0.3642, 0.9004, 0.07023, 0.9014, 0.07023, 0.9014, 0.07939, 0.9017, 0.06823, 0.9018, 0.05907, 0.902, 0.0749, 0.9014, 0.07023, 0.9018, 0.05907, 0.9017, 0.06823, 0.9666, 0.2308, 0.9666, 0.242, 0.9454, 0.242, 0.9014, 0.1883, 0.9014, 0.1791, 0.9017, 0.1903, 0.9245, 0.3037, 0.9245, 0.2788, 0.9457, 0.2788, 0.9245, 0.3196, 0.9245, 0.3037, 0.9457, 0.3037, 0.9017, 0.1903, 0.902, 0.1744, 0.902, 0.1836, 0.9018, 0.05907, 0.9027, 0.0, 0.9029, 0.01583, 0.882, 0.2788, 0.882, 0.2585, 0.9032, 0.2585, 0.902, 0.1744, 0.9023, 0.1495, 0.9023, 0.1587, 0.882, 0.3037, 0.882, 0.2788, 0.9032, 0.2788, 0.902, 0.08406, 0.902, 0.0749, 0.9023, 0.09985, 0.8695, 0.3289, 0.8701, 0.3289, 0.8701, 0.3381, 0.9023, 0.109, 0.9023, 0.09985, 0.9023, 0.1201, 0.9245, 0.2788, 0.9245, 0.2585, 0.9457, 0.2585, 0.9023, 0.1495, 0.9023, 0.1293, 0.9023, 0.1384, 0.9032, 0.4072, 0.9032, 0.4163, 0.882, 0.4163, 0.9023, 0.1293, 0.9029, 0.1293, 0.9029, 0.1384, 0.8701, 0.3289, 0.8695, 0.3289, 0.8695, 0.3197, 0.9023, 0.1201, 0.9029, 0.1201, 0.9029, 0.1293, 0.882, 0.3787, 0.882, 0.3628, 0.9032, 0.3628, 0.9032, 0.3037, 0.9032, 0.3628, 0.882, 0.3628, 0.9018, 0.1994, 0.902, 0.1836, 0.9029, 0.2427, 0.9029, 0.2017, 0.9029, 0.1426, 0.9241, 0.1426, 0.9789, 0.1711, 1.0, 0.1711, 1.0, 0.1996, 0.969, 2.186e-09, 0.969, 0.02852, 0.9029, 0.02852, 1.0, 0.1711, 0.9789, 0.1711, 0.9789, 0.1426, 0.948, 0.3787, 0.948, 0.4072, 0.882, 0.4072, 1.0, 0.1141, 0.9789, 0.1141, 0.9789, 0.08556, 0.9668, 0.3726, 0.9457, 0.3726, 0.9457, 0.3441, 0.9752, 0.0, 0.9762, 0.0, 0.9762, 0.743, 0.9762, 0.743, 0.976, 0.7564, 0.9754, 0.7564, 0.9771, 0.743, 0.9771, 0.0, 0.978, 0.0, 0.8586, 0.3381, 0.8586, 0.3603, 0.8577, 0.3603, 0.5541, 0.09751, 0.5541, 0.8408, 0.5025, 0.8408, 0.4826, 0.09751, 0.4826, 0.8408, 0.4309, 0.8408, 0.4406, 0.08419, 0.4406, 0.05222, 0.4729, 0.05222, 0.978, 0.743, 0.9778, 0.7564, 0.9772, 0.7564, 0.5025, 0.09751, 0.5121, 0.08419, 0.5445, 0.08419, 0.4826, 0.09751, 0.4309, 0.09751, 0.4406, 0.08419, 0.8699, 0.3505, 0.8702, 0.3589, 0.869, 0.3589, 0.976, 0.7564, 0.976, 0.7884, 0.9754, 0.7884, 0.9778, 0.7564, 0.9778, 0.7884, 0.9772, 0.7884, 0.5121, 0.08419, 0.5121, 0.05222, 0.5445, 0.05222, 0.421, 0.04693, 0.4364, 0.04219, 0.4771, 0.04219, 0.5121, 0.05222, 0.4925, 0.04693, 0.5641, 0.04693, 0.4406, 0.05222, 0.421, 0.04693, 0.4925, 0.04693, 0.8686, 0.342, 0.869, 0.3505, 0.8677, 0.3505, 0.8656, 0.3621, 0.8659, 0.3197, 0.866, 0.3197, 0.8674, 0.378, 0.8676, 0.3713, 0.8684, 0.3713, 0.856, 0.3631, 0.8562, 0.3564, 0.857, 0.3564, 0.4925, 0.04693, 0.508, 0.04219, 0.5487, 0.04219, 0.8573, 0.3564, 0.8573, 0.3586, 0.8572, 0.3586, 0.8663, 0.3621, 0.8666, 0.3197, 0.8667, 0.3197, 0.508, 0.04219, 0.5258, 0.0, 0.5309, 0.0, 0.4364, 0.04219, 0.4542, 0.0, 0.4593, 0.0, 0.9771, 0.0, 0.9771, 0.743, 0.9762, 0.743, 0.9771, 0.743, 0.9769, 0.7564, 0.9763, 0.7564, 0.978, 0.743, 0.978, 0.0, 0.9789, 0.0, 0.8686, 0.3197, 0.8686, 0.342, 0.8677, 0.342, 0.6257, 0.09751, 0.6257, 0.8408, 0.5741, 0.8408, 0.411, 0.09751, 0.411, 0.8408, 0.3594, 0.8408, 0.369, 0.08419, 0.369, 0.05222, 0.4014, 0.05222, 0.9789, 0.743, 0.9787, 0.7564, 0.9782, 0.7564, 0.5741, 0.09751, 0.5837, 0.08419, 0.6161, 0.08419, 0.411, 0.09751, 0.3594, 0.09751, 0.369, 0.08419, 0.8686, 0.3505, 0.869, 0.3589, 0.8677, 0.3589, 0.9769, 0.7564, 0.9769, 0.7884, 0.9763, 0.7884, 0.9787, 0.7564, 0.9787, 0.7884, 0.9782, 0.7884, 0.5837, 0.08419, 0.5837, 0.05222, 0.6161, 0.05222, 0.421, 0.04693, 0.3494, 0.04693, 0.3648, 0.04219, 0.5837, 0.05222, 0.5641, 0.04693, 0.6357, 0.04693, 0.369, 0.05222, 0.3494, 0.04693, 0.421, 0.04693, 0.862, 0.3642, 0.8623, 0.3727, 0.8611, 0.3727, 0.8648, 0.3621, 0.8651, 0.3197, 0.8652, 0.3197, 0.8648, 0.378, 0.8651, 0.3713, 0.8658, 0.3713, 0.8547, 0.3631, 0.855, 0.3564, 0.8557, 0.3564, 0.6357, 0.04693, 0.5641, 0.04693, 0.5796, 0.04219, 0.8573, 0.3608, 0.8573, 0.363, 0.8572, 0.363, 0.8677, 0.3197, 0.8674, 0.3621, 0.8673, 0.3621, 0.5796, 0.04219, 0.5973, 0.0, 0.6025, 0.0, 0.3648, 0.04219, 0.3826, 0.0, 0.3877, 0.0, 0.9743, 0.0, 0.9743, 0.8386, 0.9734, 0.8386, 0.9743, 0.8386, 0.9742, 0.8537, 0.9736, 0.8537, 0.9752, 0.8386, 0.9743, 0.8386, 0.9743, 0.0, 0.8695, 0.3197, 0.8695, 0.342, 0.8686, 0.342, 0.3394, 0.1101, 0.3394, 0.949, 0.2878, 0.949, 0.2678, 0.1101, 0.2678, 0.949, 0.2162, 0.949, 0.2258, 0.09502, 0.2258, 0.05894, 0.2582, 0.05894, 0.9752, 0.8386, 0.9751, 0.8537, 0.9745, 0.8537, 0.2878, 0.1101, 0.2974, 0.09502, 0.3298, 0.09502, 0.2162, 0.1101, 0.2258, 0.09502, 0.2582, 0.09502, 0.8699, 0.342, 0.8702, 0.3505, 0.869, 0.3505, 0.9742, 0.8537, 0.9742, 0.8898, 0.9736, 0.8898, 0.9751, 0.8537, 0.9751, 0.8898, 0.9745, 0.8898, 0.2974, 0.09502, 0.2974, 0.05894, 0.3298, 0.05894, 0.2062, 0.05297, 0.2217, 0.04762, 0.2624, 0.04762, 0.2974, 0.05894, 0.2778, 0.05296, 0.3494, 0.05296, 0.2258, 0.05894, 0.2062, 0.05297, 0.2778, 0.05297, 0.8599, 0.3666, 0.8603, 0.375, 0.859, 0.375, 0.8641, 0.3675, 0.8644, 0.3197, 0.8645, 0.3197, 0.8661, 0.378, 0.8664, 0.3713, 0.8671, 0.3713, 0.8634, 0.3742, 0.8637, 0.3675, 0.8644, 0.3675, 0.2778, 0.05296, 0.2932, 0.04762, 0.334, 0.04762, 0.8573, 0.3586, 0.8573, 0.3608, 0.8572, 0.3608, 0.8634, 0.3675, 0.8637, 0.3197, 0.8638, 0.3197, 0.2932, 0.04762, 0.311, 0.0, 0.3162, 0.0, 0.2624, 0.04762, 0.2217, 0.04762, 0.2395, 0.0, 0.9734, 0.7529, 0.9724, 0.7529, 0.9712, 0.006793, 0.97, 0.7461, 0.9712, 0.7529, 0.9702, 0.7529, 0.969, 0.7461, 0.9691, 0.0, 0.9702, 0.0, 0.8611, 0.3381, 0.8611, 0.3666, 0.86, 0.3666, 0.7678, 0.006798, 0.7678, 0.7532, 0.7018, 0.7532, 0.7018, 0.006798, 0.7018, 0.7532, 0.6357, 0.7532, 0.859, 0.3666, 0.859, 0.3381, 0.86, 0.3381, 0.7018, 0.006798, 0.7018, 0.0, 0.7678, 2.733e-09, 0.6357, 0.006798, 0.6357, 2.186e-09, 0.7018, 0.0, 0.9722, 0.006793, 0.9712, 0.006793, 0.9724, 3.094e-07, 0.9789, 0.1996, 1.0, 0.1996, 1.0, 0.2281, 0.969, 0.08556, 0.969, 0.1141, 0.9029, 0.1141, 1.0, 0.3136, 0.9789, 0.3136, 0.9789, 0.2851, 0.969, 0.05704, 0.969, 0.08556, 0.9029, 0.08556, 0.9789, 0.05704, 1.0, 0.05704, 1.0, 0.08556, 1.0, 0.02852, 0.9789, 0.02852, 0.9789, 1.093e-09, 0.9789, 0.2281, 1.0, 0.2281, 1.0, 0.2566, 0.9029, 0.1426, 0.9029, 0.1141, 0.969, 0.1141, 1.0, 0.2851, 0.9789, 0.2851, 0.9789, 0.2566, 0.969, 0.02852, 0.969, 0.05704, 0.9029, 0.05704, 1.0, 0.1426, 0.9789, 0.1426, 0.9789, 0.1141, 1.0, 0.05704, 0.9789, 0.05704, 0.9789, 0.02852, 0.8721, 0.05729, 0.8721, 1.0, 0.8709, 1.0, 1.924e-07, 0.9431, 0.0, 0.0, 0.1031, 0.0, 0.882, 0.05729, 0.882, 1.0, 0.8808, 1.0, 0.2062, 0.02125, 0.2062, 0.9644, 0.1031, 0.9644, 0.8808, 0.03605, 0.882, 0.03605, 0.882, 0.05729, 0.8634, 0.3197, 0.8634, 0.3642, 0.8622, 0.3642, 0.8611, 0.3642, 0.8611, 0.3197, 0.8622, 0.3197, 0.1031, 0.0, 0.2062, 0.0, 0.2062, 0.02125, 0.8721, 0.03605, 0.8736, 0.0, 0.8736, 0.02124, 0.8709, 0.03605, 0.8721, 0.03605, 0.8721, 0.05729, 0.8753, 0.0, 0.8753, 0.02124, 0.8736, 0.02124, 0.8793, 0.02124, 0.8793, 0.0, 0.8808, 0.03605, 0.1031, 0.9792, 1.975e-07, 0.9792, 1.924e-07, 0.9431, 0.8514, 0.3197, 0.8514, 0.3642, 0.7678, 0.3642, 0.7678, 0.4088, 0.7678, 0.3642, 0.8153, 0.3642, 0.853, 0.3197, 0.853, 0.3642, 0.8514, 0.3642, 0.8776, 0.02124, 0.8776, 0.0, 0.8793, 0.0, 0.853, 0.3642, 0.853, 0.3197, 0.8547, 0.3197, 0.8765, 0.04171, 0.8765, 0.02047, 0.8768, 0.02047, 0.8776, 0.02124, 0.8768, 0.04171, 0.8768, 0.02047, 0.8709, 0.1106, 0.7678, 0.1106, 0.7678, 0.09007, 0.8762, 0.02047, 0.8762, 0.04171, 0.8753, 0.02124, 0.8709, 0.09007, 0.7678, 0.09007, 0.7678, 0.06882, 0.8768, 0.089, 0.8765, 0.089, 0.8765, 0.04171, 0.8765, 0.02047, 0.8765, 0.04171, 0.8762, 0.04171, 0.8709, 0.3197, 0.8709, 0.3642, 0.8706, 0.3642, 0.8768, 0.089, 0.8785, 0.106, 0.8778, 0.106, 0.8709, 0.1579, 0.7678, 0.1579, 0.7678, 0.1106, 0.8765, 0.089, 0.8762, 0.089, 0.8762, 0.04171, 0.7678, 0.02151, 0.8709, 0.02151, 0.8709, 0.06882, 0.8785, 0.106, 0.8791, 0.1105, 0.8788, 0.1105, 0.8709, 0.1748, 0.7678, 0.1748, 0.7678, 0.1579, 0.8751, 0.106, 0.8744, 0.106, 0.8762, 0.089, 0.7678, 0.004537, 0.8709, 0.004537, 0.8709, 0.02151, 0.8703, 0.3642, 0.8703, 0.3197, 0.8706, 0.3197, 0.8785, 0.106, 0.8794, 0.07603, 0.88, 0.09059, 0.8741, 0.1105, 0.8738, 0.1105, 0.8744, 0.106, 0.7678, 0.0, 0.8709, 0.0, 0.8709, 0.004537, 0.8794, 0.07603, 0.8797, 0.06799, 0.8802, 0.07252, 0.8709, 0.2795, 0.7678, 0.2795, 0.7678, 0.2495, 0.873, 0.09059, 0.8735, 0.07603, 0.8744, 0.106, 0.7678, 0.2296, 0.8709, 0.2296, 0.8709, 0.2495, 0.8709, 0.2116, 0.7678, 0.2116, 0.7678, 0.207, 0.7678, 0.1748, 0.8709, 0.1748, 0.8709, 0.207, 0.8727, 0.07252, 0.8732, 0.06799, 0.8735, 0.07603, 0.7678, 0.2116, 0.8709, 0.2116, 0.8709, 0.2296, 0.8709, 0.3197, 0.7678, 0.3197, 0.7678, 0.3117, 0.8777, 0.04387, 0.8779, 0.03583, 0.8797, 0.06799, 0.8709, 0.3117, 0.7678, 0.3117, 0.7678, 0.2795, 0.8732, 0.06799, 0.875, 0.03583, 0.8752, 0.04387])
me_cube_015.use_remesh_preserve_volume = False
me_cube_015.use_remesh_preserve_attributes = False
me_cube_015.use_mirror_vertex_groups = False
me_cube_015.update()

# ---- objects
ob_cube_011 = bpy.data.objects.new('Cube.011', me_cube_015)

# ---- transforms, parenting, visibility, modifiers, constraints
ob_cube_011.location = (0.0007989, 1.101, 1.066)
ob_cube_011.scale = (0.008151, 0.4612, 0.008151)
ob_cube_011.lineart.crease_threshold = 0.0

# ---- collection membership
col_collection_1.objects.link(ob_cube_011)

# ---- scene / render settings (as saved in the file)
scene.frame_start = 1; scene.frame_end = 250; scene.frame_set(1)
scene.render.engine = 'BLENDER_EEVEE_NEXT'
scene.render.resolution_percentage = 50
scene.render.dither_intensity = 0.0
scene.cycles.use_denoising = False
scene.cycles.samples = 128
scene.cycles.sampling_pattern = 'TABULATED_SOBOL'
scene.cycles.use_adaptive_sampling = False
scene.cycles.use_light_tree = False
scene.cycles.blur_glossy = 0.0
scene.cycles.sample_clamp_indirect = 0.0
scene.view_settings.view_transform = 'Standard'
bpy.context.view_layer.update()

# ---- added for rendering (the .blend has no active camera and no usable light): camera, sun
cam_auto = bpy.data.cameras.new('AutoCamera')
cam_auto.lens = 50.0
cam_auto.sensor_width = 36.0
cam_auto.clip_end = 1000.0
ob_auto_camera = bpy.data.objects.new('AutoCamera', cam_auto)
scene.collection.objects.link(ob_auto_camera)
ob_auto_camera.location = (1.91877, -1.83291, 2.11153)
ob_auto_camera.rotation_euler = (1.09748, -7.21219e-08, 0.694738)
scene.camera = ob_auto_camera
light_auto_sun = bpy.data.lights.new('AutoSun', 'SUN')
light_auto_sun.energy = 3.0
light_auto_sun.angle = 0.0523599
ob_auto_sun = bpy.data.objects.new('AutoSun', light_auto_sun)
scene.collection.objects.link(ob_auto_sun)
ob_auto_sun.rotation_euler = (0.872665, 0.174533, 0.523599)
bpy.context.view_layer.update()
